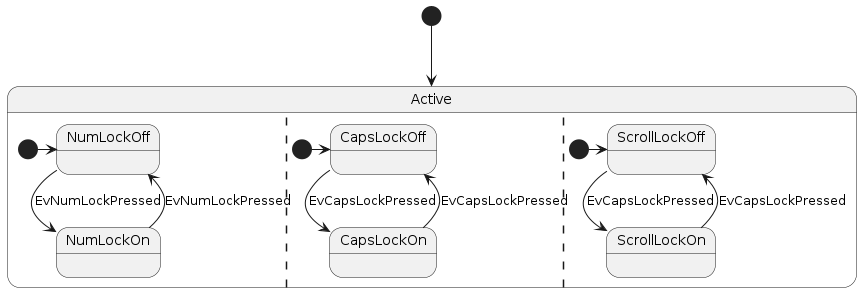

The diagram above was rendered by PlantUML. Its source (embedded in the PNG):
@startuml state04
[*] --> Active

state Active {
  [*] -> NumLockOff
  NumLockOff --> NumLockOn : EvNumLockPressed
  NumLockOn --> NumLockOff : EvNumLockPressed
  ||
  [*] -> CapsLockOff
  CapsLockOff --> CapsLockOn : EvCapsLockPressed
  CapsLockOn --> CapsLockOff : EvCapsLockPressed
  ||
  [*] -> ScrollLockOff
  ScrollLockOff --> ScrollLockOn : EvCapsLockPressed
  ScrollLockOn --> ScrollLockOff : EvCapsLockPressed
}

@enduml